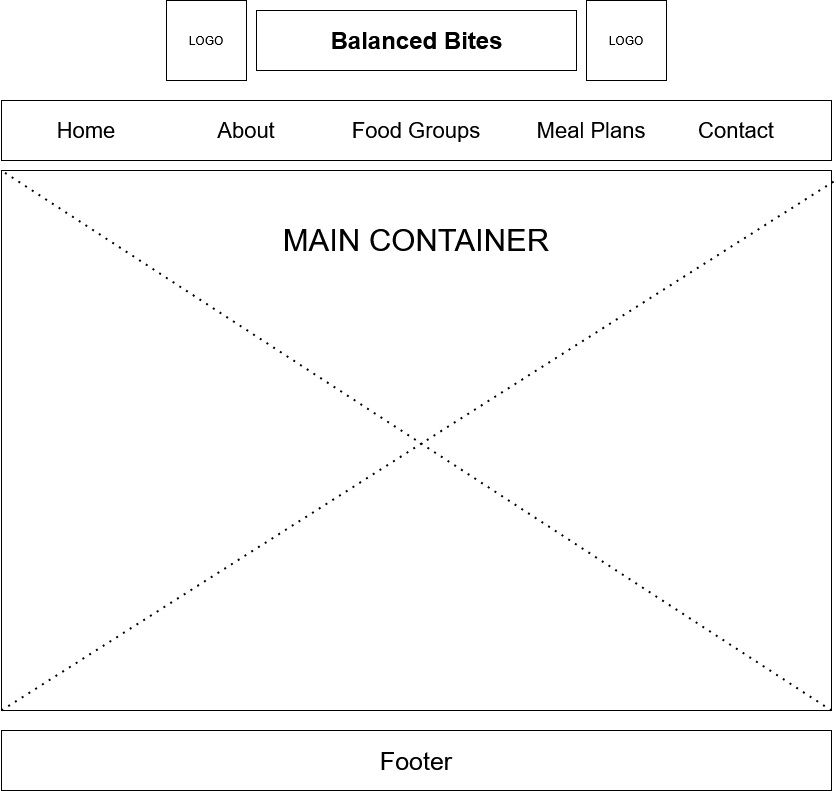

The diagram above was exported from draw.io. Its source (the exported page's mxGraphModel, read from the mxfile embedded in the PNG):
<mxGraphModel dx="1911" dy="1519" grid="1" gridSize="10" guides="1" tooltips="1" connect="1" arrows="1" fold="1" page="1" pageScale="1" pageWidth="850" pageHeight="1100" math="0" shadow="0">
  <root>
    <mxCell id="0" />
    <mxCell id="1" parent="0" />
    <mxCell id="wmPVaCOJpbWhgVQYE8uB-1" value="LOGO" style="whiteSpace=wrap;html=1;aspect=fixed;" vertex="1" parent="1">
      <mxGeometry x="160" y="180" width="80" height="80" as="geometry" />
    </mxCell>
    <mxCell id="wmPVaCOJpbWhgVQYE8uB-2" value="" style="rounded=0;whiteSpace=wrap;html=1;" vertex="1" parent="1">
      <mxGeometry x="250" y="190" width="320" height="60" as="geometry" />
    </mxCell>
    <mxCell id="wmPVaCOJpbWhgVQYE8uB-3" value="LOGO" style="whiteSpace=wrap;html=1;aspect=fixed;" vertex="1" parent="1">
      <mxGeometry x="580" y="180" width="80" height="80" as="geometry" />
    </mxCell>
    <mxCell id="wmPVaCOJpbWhgVQYE8uB-5" value="Balanced Bites" style="text;strokeColor=none;fillColor=none;html=1;fontSize=24;fontStyle=1;verticalAlign=middle;align=center;" vertex="1" parent="1">
      <mxGeometry x="360" y="200" width="100" height="40" as="geometry" />
    </mxCell>
    <mxCell id="wmPVaCOJpbWhgVQYE8uB-10" value="&lt;font style=&quot;font-size: 22px;&quot;&gt;Food Groups&lt;/font&gt;" style="rounded=0;whiteSpace=wrap;html=1;" vertex="1" parent="1">
      <mxGeometry x="-5" y="280" width="830" height="60" as="geometry" />
    </mxCell>
    <UserObject label="&lt;font style=&quot;font-size: 22px;&quot;&gt;About&lt;/font&gt;" placeholders="1" name="Variable" id="wmPVaCOJpbWhgVQYE8uB-7">
      <mxCell style="text;html=1;strokeColor=none;fillColor=none;align=center;verticalAlign=middle;whiteSpace=wrap;overflow=hidden;" vertex="1" parent="1">
        <mxGeometry x="200" y="290" width="80" height="40" as="geometry" />
      </mxCell>
    </UserObject>
    <UserObject label="&lt;font style=&quot;font-size: 22px;&quot;&gt;Home&lt;/font&gt;" placeholders="1" name="Variable" id="wmPVaCOJpbWhgVQYE8uB-6">
      <mxCell style="text;html=1;strokeColor=none;fillColor=none;align=center;verticalAlign=middle;whiteSpace=wrap;overflow=hidden;" vertex="1" parent="1">
        <mxGeometry x="40" y="290" width="80" height="40" as="geometry" />
      </mxCell>
    </UserObject>
    <UserObject label="&lt;font style=&quot;font-size: 22px;&quot;&gt;Meal Plans&lt;/font&gt;" placeholders="1" name="Variable" id="wmPVaCOJpbWhgVQYE8uB-9">
      <mxCell style="text;html=1;strokeColor=none;fillColor=none;align=center;verticalAlign=middle;whiteSpace=wrap;overflow=hidden;" vertex="1" parent="1">
        <mxGeometry x="520" y="290" width="130" height="40" as="geometry" />
      </mxCell>
    </UserObject>
    <UserObject label="&lt;font style=&quot;font-size: 22px;&quot;&gt;Contact&lt;/font&gt;" placeholders="1" name="Variable" id="wmPVaCOJpbWhgVQYE8uB-11">
      <mxCell style="text;html=1;strokeColor=none;fillColor=none;align=center;verticalAlign=middle;whiteSpace=wrap;overflow=hidden;" vertex="1" parent="1">
        <mxGeometry x="690" y="290" width="80" height="40" as="geometry" />
      </mxCell>
    </UserObject>
    <mxCell id="wmPVaCOJpbWhgVQYE8uB-12" style="edgeStyle=orthogonalEdgeStyle;rounded=0;orthogonalLoop=1;jettySize=auto;html=1;exitX=0.5;exitY=1;exitDx=0;exitDy=0;" edge="1" parent="1">
      <mxGeometry relative="1" as="geometry">
        <mxPoint x="400" y="330" as="sourcePoint" />
        <mxPoint x="400" y="330" as="targetPoint" />
      </mxGeometry>
    </mxCell>
    <mxCell id="wmPVaCOJpbWhgVQYE8uB-14" value="" style="rounded=0;whiteSpace=wrap;html=1;" vertex="1" parent="1">
      <mxGeometry x="-5" y="350" width="830" height="540" as="geometry" />
    </mxCell>
    <mxCell id="wmPVaCOJpbWhgVQYE8uB-16" value="" style="endArrow=none;dashed=1;html=1;dashPattern=1 3;strokeWidth=2;rounded=0;exitX=0;exitY=1;exitDx=0;exitDy=0;entryX=1.003;entryY=0.02;entryDx=0;entryDy=0;entryPerimeter=0;" edge="1" parent="1" source="wmPVaCOJpbWhgVQYE8uB-14" target="wmPVaCOJpbWhgVQYE8uB-14">
      <mxGeometry width="50" height="50" relative="1" as="geometry">
        <mxPoint x="440" y="630" as="sourcePoint" />
        <mxPoint x="490" y="580" as="targetPoint" />
      </mxGeometry>
    </mxCell>
    <mxCell id="wmPVaCOJpbWhgVQYE8uB-17" value="" style="endArrow=none;dashed=1;html=1;dashPattern=1 3;strokeWidth=2;rounded=0;entryX=0;entryY=0;entryDx=0;entryDy=0;exitX=1;exitY=1;exitDx=0;exitDy=0;" edge="1" parent="1" source="wmPVaCOJpbWhgVQYE8uB-14" target="wmPVaCOJpbWhgVQYE8uB-14">
      <mxGeometry width="50" height="50" relative="1" as="geometry">
        <mxPoint x="440" y="630" as="sourcePoint" />
        <mxPoint x="490" y="580" as="targetPoint" />
      </mxGeometry>
    </mxCell>
    <UserObject label="&lt;font style=&quot;font-size: 31px;&quot;&gt;MAIN CONTAINER&lt;/font&gt;" placeholders="1" name="Variable" id="wmPVaCOJpbWhgVQYE8uB-18">
      <mxCell style="text;html=1;strokeColor=none;fillColor=none;align=center;verticalAlign=middle;whiteSpace=wrap;overflow=hidden;" vertex="1" parent="1">
        <mxGeometry x="245" y="370" width="330" height="100" as="geometry" />
      </mxCell>
    </UserObject>
    <mxCell id="wmPVaCOJpbWhgVQYE8uB-19" value="&lt;font style=&quot;font-size: 25px;&quot;&gt;Footer&lt;/font&gt;" style="rounded=0;whiteSpace=wrap;html=1;" vertex="1" parent="1">
      <mxGeometry x="-5" y="910" width="830" height="60" as="geometry" />
    </mxCell>
  </root>
</mxGraphModel>